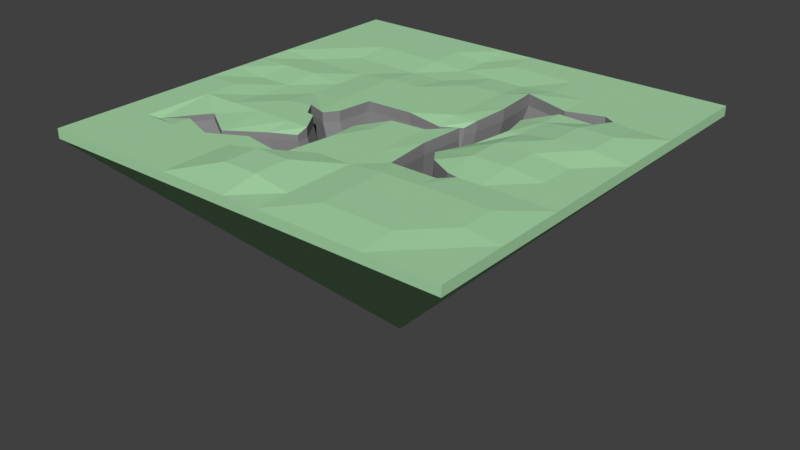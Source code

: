 # Source: Ravine_I.blend  (saved by Blender 2.78.0; exported with 4.5.12 LTS)
import bpy
from mathutils import Matrix  # noqa: F401  (used for matrix-valued properties, if any)

bpy.ops.wm.read_factory_settings(use_empty=True)
scene = bpy.context.scene
scene.name = 'Scene'

# ---- collections
col_collection_1 = bpy.data.collections.new('Collection 1'); scene.collection.children.link(col_collection_1)

# ---- materials (node trees are filled in below, after node groups)
mat_grass_ravine_i = bpy.data.materials.new('Grass Ravine I')
mat_grass_ravine_i.alpha_threshold = 0.0
mat_grass_ravine_i.use_transparent_shadow = False
mat_grass_ravine_i.diffuse_color = (0.4, 0.7, 0.4, 1.0)
mat_grass_ravine_i.roughness = 0.5
mat_grass_ravine_i.specular_intensity = 0.0
mat_grass_ravine_i.line_color = (0.0, 0.0, 0.0, 1.0)
mat_stone_ravine_i = bpy.data.materials.new('Stone Ravine I')
mat_stone_ravine_i.alpha_threshold = 0.0
mat_stone_ravine_i.use_transparent_shadow = False
mat_stone_ravine_i.diffuse_color = (0.2668, 0.2668, 0.2668, 1.0)
mat_stone_ravine_i.roughness = 0.5
mat_stone_ravine_i.specular_intensity = 0.0

# ---- material node trees

# ---- world
world_world = bpy.data.worlds.new('World'); scene.world = world_world
world_world.color = (0.05088, 0.05088, 0.05088)
world_world.use_sun_shadow = False
world_world.sun_shadow_jitter_overblur = 0.0
world_world.cycles.sampling_method = 'MANUAL'

# ---- meshes
me_cube = bpy.data.meshes.new('Cube')
me_cube.from_pydata([(8.0, 8.0, 0.1847), (8.0, -8.0, 0.1847), (-8.0, -8.0, 0.1847), (-8.0, 8.0, 0.1847), (8.0, 8.0, -0.1847), (-8.0, -8.0, -0.1847), (6.667, 8.0, 0.1847), (5.333, 8.0, 0.1847), (4.0, 8.0, 0.1847), (2.667, 8.0, 0.1847), (1.333, 8.0, 0.1847), (2.146e-06, 8.0, 0.1847), (-1.333, 8.0, 0.1847), (-2.667, 8.0, 0.1847), (-4.0, 8.0, 0.1847), (-5.333, 8.0, 0.1847), (-6.667, 8.0, 0.1847), (6.667, -8.0, 0.1847), (5.333, -8.0, 0.1847), (4.0, -8.0, 0.1847), (2.667, -8.0, 0.1847), (1.333, -8.0, 0.1847), (-4.172e-06, -8.0, 0.1847), (-1.333, -8.0, 0.1847), (-2.667, -8.0, 0.1847), (-4.0, -8.0, 0.1847), (-5.333, -8.0, 0.1847), (-6.667, -8.0, 0.1847), (8.0, -8.0, -0.1847), (-8.0, 8.0, -0.1847), (-4.768e-07, 9.537e-07, -8.257), (8.0, 6.667, 0.1847), (8.0, 5.333, 0.1847), (8.0, 4.0, 0.1847), (8.0, 2.667, 0.1847), (8.0, 1.333, 0.1847), (8.0, -4.888e-06, 0.1847), (8.0, -1.333, 0.1847), (8.0, -2.667, 0.1847), (8.0, -4.0, 0.1847), (8.0, -5.333, 0.1847), (8.0, -6.667, 0.1847), (-8.0, -6.667, 0.1847), (-8.0, -5.333, 0.1847), (-8.0, -4.0, 0.1847), (-8.0, -2.667, 0.1847), (-8.0, -1.333, 0.1847), (-8.0, 1.311e-06, 0.1847), (-8.0, 1.333, 0.1847), (-8.0, 2.667, 0.1847), (-8.0, 4.0, 0.1847), (-8.0, 5.333, 0.1847), (-8.0, 6.667, 0.1847), (6.667, 6.667, 0.1847), (6.667, 5.333, 0.1847), (6.667, 4.0, 0.1847), (6.667, 2.667, 0.3555), (6.667, 1.333, 0.3555), (6.667, -4.411e-06, 0.1847), (6.667, -1.333, 0.1847), (6.667, -2.667, 0.1847), (6.667, -4.0, 0.2937), (6.667, -5.333, 0.2937), (6.667, -6.667, 0.1847), (5.333, 6.667, 0.1847), (5.333, 5.333, 0.1847), (5.333, 2.667, 0.3555), (5.333, 1.333, 0.3555), (5.333, -3.457e-06, 0.3214), (5.333, -1.333, 0.3214), (5.333, -2.667, 0.1847), (5.333, -4.0, 0.2937), (5.333, -5.333, 0.2937), (5.333, -6.667, 0.2937), (4.0, 6.667, 0.1847), (4.0, 5.333, 0.1847), (4.0, 2.667, 0.1847), (4.0, 1.333, 0.1847), (4.0, -2.503e-06, 0.3214), (4.0, -1.333, 0.3214), (4.0, -4.0, 0.2937), (4.0, -5.333, 0.2937), (4.0, -6.667, 0.2937), (2.667, 6.667, 0.1847), (2.667, 5.333, 0.1847), (2.667, -4.0, 0.2937), (2.667, -5.333, 0.2937), (2.667, -6.667, 0.2937), (1.333, 6.667, 0.1847), (1.333, 5.333, 0.0681), (1.333, 4.0, 0.1847), (1.333, 2.667, 0.1847), (1.333, 1.333, 0.1847), (1.333, -1.333, 0.1847), (1.333, -2.667, 0.1847), (1.333, -4.0, 0.1847), (1.333, -5.333, 0.1847), (1.333, -6.667, 0.1847), (1.619e-06, 6.667, 0.1847), (1.093e-06, 5.333, 0.0681), (5.662e-07, 4.0, 0.1847), (3.974e-08, 2.667, 0.1847), (-4.868e-07, 1.333, 0.1847), (-1.54e-06, -1.333, 0.1847), (-2.066e-06, -2.667, 0.1847), (-2.593e-06, -4.0, 0.1847), (-3.119e-06, -5.333, 0.4209), (-3.646e-06, -6.667, 0.4209), (-1.333, 6.667, 0.0681), (-1.333, 5.333, 0.0681), (-1.333, 4.0, 0.0681), (-1.333, 2.667, 0.1847), (-1.333, 1.333, 0.1847), (-1.333, -5.333, 0.4209), (-1.333, -6.667, 0.4209), (-2.667, 6.667, 0.1847), (-2.667, 5.333, 0.1847), (-2.667, 4.0, 0.0681), (-2.667, 2.667, 0.1847), (-2.667, 1.333, 0.1847), (-2.667, 1.192e-07, 0.1847), (-2.667, -2.667, 0.1847), (-2.667, -5.333, 0.1847), (-2.667, -6.667, 0.1847), (-4.0, 6.667, 0.1847), (-4.0, 5.333, 0.1847), (-4.0, 4.0, 0.0681), (-4.0, 2.667, 0.0681), (-4.0, 1.333, 0.0681), (-4.0, 5.96e-07, 0.0681), (-4.0, -1.333, 0.1847), (-4.0, -2.667, 0.1847), (-4.0, -5.333, 0.1847), (-4.0, -6.667, 0.1847), (-5.333, 6.667, 0.1847), (-5.333, 5.333, 0.1847), (-5.333, 4.0, 0.0681), (-5.333, 2.667, 0.0681), (-5.333, 1.333, 0.1847), (-5.333, 1.073e-06, 0.0681), (-5.333, -1.333, 0.0681), (-5.333, -2.667, 0.1847), (-5.333, -5.333, 0.1847), (-5.333, -6.667, 0.1847), (-6.667, 6.667, 0.1847), (-6.667, 5.333, 0.1847), (-6.667, 4.0, 0.1847), (-6.667, 2.667, 0.0681), (-6.667, 1.333, 0.1847), (-6.667, 1.55e-06, 0.0681), (-6.667, -1.333, 0.1847), (-6.667, -2.667, 0.1847), (-6.667, -4.0, 0.1847), (-6.667, -5.333, 0.1847), (-6.667, -6.667, 0.1847), (5.333, 4.439, 0.1847), (5.333, 3.561, 0.1847), (5.773, 4.189, 0.1847), (4.0, 3.632, 0.1847), (4.0, 3.999, 0.1847), (4.0, -2.573, 0.1847), (4.0, -3.106, 0.1847), (4.439, -2.667, 0.1847), (3.593, 3.561, 0.03979), (2.227, 4.439, 0.2678), (2.39, 2.667, 0.2678), (3.106, 2.667, 0.03979), (2.227, 1.333, 0.1847), (3.53, 1.333, 0.1847), (2.055, 0.8521, 0.03979), (2.227, 0.3775, 0.2401), (3.106, -2.104e-06, 0.03979), (2.114, -1.333, 0.2401), (2.555, -1.333, 0.03979), (3.106, -2.082, 0.1847), (2.227, -3.106, 0.1847), (1.333, -0.3337, 0.1847), (1.333, 0.4394, 0.03979), (-1.187e-06, -0.4394, 0.1847), (-8.398e-07, 0.5188, 0.1847), (-0.294, -0.5022, 0.03979), (-1.773, 0.4394, 0.1847), (-1.934, -0.894, 0.1847), (-2.349, -1.773, 0.1847), (-0.894, -1.333, 0.03979), (-1.773, -2.667, 0.1847), (-0.6301, -2.667, 0.1847), (-1.773, -3.107, 0.03979), (-0.894, -4.782, 0.1847), (-2.667, -1.713, 0.1847), (-2.283, -1.376, 0.1847), (-3.106, -1.089, 0.1847), (-2.667, -4.439, 0.1847), (-2.667, -3.561, 0.03979), (-4.0, -5.149, 0.1847), (-4.0, -4.437, 0.03979), (-5.333, -4.634, 0.1847), (-5.333, -3.561, 0.03979), (-6.421, -5.035, 0.03979), (5.333, 3.561, -0.1847), (5.333, 4.439, -0.1847), (5.773, 4.189, -0.1847), (4.0, -3.106, -0.1847), (4.0, -2.573, -0.1847), (4.439, -2.667, -0.1847), (4.0, 3.999, -0.1847), (4.0, 3.632, -0.1847), (3.106, -2.082, -0.1847), (2.227, -3.106, -0.1847), (2.114, -1.333, -0.1847), (2.555, -1.333, -0.1847), (2.227, 0.3775, -0.1847), (2.055, 0.8521, -0.1847), (3.106, 5.96e-07, -0.1847), (2.227, 1.333, -0.1847), (3.53, 1.333, -0.1847), (2.39, 2.667, -0.1847), (3.106, 2.667, -0.1847), (3.593, 3.561, -0.1847), (2.227, 4.439, -0.1847), (1.333, 0.4394, -0.1847), (1.333, -0.3337, -0.1847), (4.231e-07, 0.5188, -0.1847), (2.922e-07, -0.4394, -0.1847), (-0.894, -4.782, -0.1847), (-1.773, -3.107, -0.1847), (-1.773, -2.667, -0.1847), (-0.6301, -2.667, -0.1847), (-2.349, -1.773, -0.1847), (-1.934, -0.894, -0.1847), (-0.894, -1.333, -0.1847), (-0.294, -0.5022, -0.1847), (-1.773, 0.4394, -0.1847), (-2.667, -3.561, -0.1847), (-2.667, -4.439, -0.1847), (-2.283, -1.376, -0.1847), (-2.667, -1.713, -0.1847), (-3.106, -1.089, -0.1847), (-4.0, -4.437, -0.1847), (-4.0, -5.149, -0.1847), (-5.333, -3.561, -0.1847), (-5.333, -4.634, -0.1847), (-6.421, -5.035, -0.1847), (4.74, 3.221, -2.765), (4.387, 2.717, -2.765), (4.387, 3.422, -2.765), (3.671, -2.276, -2.765), (3.318, -2.629, -2.765), (3.318, -2.201, -2.765), (-2.38, -1.011, -2.765), (-1.72, -1.241, -2.765), (-2.028, -1.511, -2.765), (-5.039, -4.175, -2.765), (-4.166, -2.993, -2.765), (-4.166, -3.854, -2.765), (1.897, -2.629, -2.765), (1.805, -1.207, -2.765), (2.16, -1.207, -2.765), (2.601, -1.807, -2.765), (1.897, 0.1648, -2.765), (2.601, -0.1379, -2.765), (1.758, 0.5453, -2.765), (1.897, 0.9313, -2.765), (2.941, 0.9313, -2.765), (2.027, 2.001, -2.765), (2.601, 2.001, -2.765), (1.897, 3.422, -2.765), (2.992, 2.717, -2.765), (-1.311, -2.629, -2.765), (-1.311, -2.276, -2.765), (-0.3947, -2.276, -2.765), (-0.6063, -3.973, -2.765), (-1.773, -1.559, -2.765), (-0.6063, -1.207, -2.765), (-1.44, -0.8548, -2.765), (-1.311, 0.2144, -2.765), (-0.1252, -0.5407, -2.765), (-3.097, -4.267, -2.765), (-3.097, -3.696, -2.765), (-2.028, -3.698, -2.765), (-2.028, -2.993, -2.765), (0.1105, -0.4903, -2.765), (0.1105, 0.2781, -2.765), (1.18, -0.4055, -2.765), (1.18, 0.2144, -2.765), (3.318, 2.774, -2.765), (3.318, 3.069, -2.765), (3.038, 1.627, -4.768), (2.829, 1.329, -4.768), (2.829, 1.746, -4.768), (2.404, -1.634, -4.768), (2.195, -1.842, -4.768), (2.195, -1.589, -4.768), (-1.185, -0.8829, -4.768), (-0.7933, -1.019, -4.768), (-0.9758, -1.18, -4.768), (-2.762, -2.76, -4.768), (-2.244, -2.059, -4.768), (-2.244, -2.569, -4.768), (1.352, -1.842, -4.768), (1.298, -0.9993, -4.768), (1.508, -0.9993, -4.768), (1.77, -1.355, -4.768), (1.352, -0.1855, -4.768), (1.77, -0.3651, -4.768), (1.27, 0.04018, -4.768), (1.352, 0.2691, -4.768), (1.972, 0.2691, -4.768), (1.429, 0.9033, -4.768), (1.77, 0.9033, -4.768), (1.352, 1.746, -4.768), (2.002, 1.329, -4.768), (-0.5506, -1.843, -4.768), (-0.5506, -1.634, -4.768), (-0.007087, -1.634, -4.768), (-0.1326, -2.64, -4.768), (-0.8246, -1.208, -4.768), (-0.1326, -0.9993, -4.768), (-0.6273, -0.7903, -4.768), (-0.5506, -0.1561, -4.768), (0.1528, -0.604, -4.768), (-1.61, -2.814, -4.768), (-1.61, -2.475, -4.768), (-0.9758, -2.477, -4.768), (-0.9758, -2.059, -4.768), (0.2926, -0.5741, -4.768), (0.2926, -0.1183, -4.768), (0.9268, -0.5238, -4.768), (0.9268, -0.1561, -4.768), (2.195, 1.362, -4.768), (2.195, 1.537, -4.768)], [], [(154, 42, 2, 27), (28, 41, 1), (5, 27, 2), (29, 52, 3), (16, 4, 29, 3), (0, 4, 6), (6, 4, 7), (7, 4, 8), (8, 4, 9), (9, 4, 10), (10, 4, 11), (11, 4, 12), (12, 4, 13), (13, 4, 14), (14, 4, 15), (15, 4, 16), (28, 1, 17, 5), (5, 17, 18), (5, 18, 19), (5, 19, 20), (5, 20, 21), (5, 21, 22), (5, 22, 23), (5, 23, 24), (5, 24, 25), (5, 25, 26), (5, 26, 27), (41, 63, 17, 1), (63, 73, 18, 17), (73, 82, 19, 18), (82, 87, 20, 19), (87, 97, 21, 20), (97, 107, 22, 21), (107, 114, 23, 22), (114, 123, 24, 23), (123, 133, 25, 24), (133, 143, 26, 25), (143, 154, 27, 26), (214, 212, 261, 262), (234, 224, 271, 279), (210, 213, 260, 257), (229, 235, 250, 274), (211, 209, 256, 259), (236, 228, 272, 251), (207, 210, 257, 258), (233, 238, 278, 280), (239, 234, 279, 277), (242, 241, 254, 252), (209, 208, 255, 256), (238, 240, 253, 278), (240, 242, 252, 253), (241, 239, 277, 254), (237, 236, 251, 249), (230, 231, 276, 273), (235, 237, 249, 250), (200, 205, 286, 245), (15, 16, 144, 134), (134, 144, 145, 135), (135, 145, 146, 136), (136, 146, 147, 137), (137, 147, 148, 138), (138, 148, 149, 139), (139, 149, 150, 140), (140, 150, 151, 141), (142, 196, 198, 153), (232, 229, 274, 275), (142, 153, 154, 143), (14, 15, 134, 124), (124, 134, 135, 125), (125, 135, 136, 126), (126, 136, 137, 127), (127, 137, 138, 128), (128, 138, 139, 129), (129, 139, 140, 130), (130, 140, 141, 131), (194, 196, 142, 132), (141, 151, 152, 198, 197), (132, 142, 143, 133), (13, 14, 124, 115), (115, 124, 125, 116), (116, 125, 126, 117), (117, 126, 127, 118), (118, 127, 128, 119), (119, 128, 129, 120), (189, 191, 130, 131, 121), (121, 131, 195, 193), (192, 194, 132, 122), (131, 141, 197, 195), (122, 132, 133, 123), (12, 13, 115, 108), (108, 115, 116, 109), (109, 116, 117, 110), (110, 117, 118, 111), (111, 118, 119, 112), (181, 120, 190, 182), (103, 184, 186, 104), (104, 186, 188, 105), (105, 188, 113, 106), (120, 129, 130, 191, 190), (113, 122, 123, 114), (11, 12, 108, 98), (98, 108, 109, 99), (99, 109, 110, 100), (100, 110, 111, 101), (101, 111, 112, 102), (178, 184, 103), (112, 119, 120, 181), (183, 189, 121, 185), (185, 121, 193, 187), (188, 192, 122, 113), (106, 113, 114, 107), (10, 11, 98, 88), (88, 98, 99, 89), (89, 99, 100, 90), (90, 100, 101, 91), (91, 101, 102, 92), (176, 178, 103, 93), (102, 112, 181, 179), (93, 103, 104, 94), (94, 104, 105, 95), (95, 105, 106, 96), (96, 106, 107, 97), (9, 10, 88, 83), (83, 88, 89, 84), (164, 90, 91, 165), (76, 166, 168, 77), (77, 168, 171, 78), (78, 171, 173, 79), (172, 93, 94, 175), (175, 94, 95, 85), (92, 102, 179, 177), (85, 95, 96, 86), (86, 96, 97, 87), (8, 9, 83, 74), (74, 83, 84, 75), (158, 163, 166, 76), (79, 173, 174, 160), (165, 91, 92, 167), (167, 92, 177, 169), (170, 176, 93, 172), (70, 162, 161, 80, 71), (69, 79, 160, 162, 70), (80, 85, 86, 81), (81, 86, 87, 82), (7, 8, 74, 64), (64, 74, 75, 65), (55, 157, 156, 66, 56), (54, 65, 155, 157, 55), (66, 76, 77, 67), (67, 77, 78, 68), (68, 78, 79, 69), (84, 89, 90, 164), (161, 175, 85, 80), (71, 80, 81, 72), (72, 81, 82, 73), (6, 7, 64, 53), (53, 64, 65, 54), (75, 84, 164, 159), (156, 158, 76, 66), (56, 66, 67, 57), (57, 67, 68, 58), (58, 68, 69, 59), (59, 69, 70, 60), (60, 70, 71, 61), (61, 71, 72, 62), (62, 72, 73, 63), (0, 6, 53, 31), (31, 53, 54, 32), (32, 54, 55, 33), (33, 55, 56, 34), (34, 56, 57, 35), (35, 57, 58, 36), (36, 58, 59, 37), (37, 59, 60, 38), (38, 60, 61, 39), (39, 61, 62, 40), (40, 62, 63, 41), (5, 2, 42, 29), (29, 42, 43), (29, 43, 44), (29, 44, 45), (29, 45, 46), (29, 46, 47), (29, 47, 48), (29, 48, 49), (29, 49, 50), (29, 50, 51), (29, 51, 52), (4, 0, 31, 28), (28, 31, 32), (28, 32, 33), (28, 33, 34), (28, 34, 35), (28, 35, 36), (28, 36, 37), (28, 37, 38), (28, 38, 39), (28, 39, 40), (28, 40, 41), (16, 3, 52, 144), (144, 52, 51, 145), (145, 51, 50, 146), (146, 50, 49, 147), (147, 49, 48, 148), (148, 48, 47, 149), (149, 47, 46, 150), (150, 46, 45, 151), (151, 45, 44, 152), (152, 44, 43, 153), (153, 43, 42, 154), (241, 242, 198, 196), (196, 194, 239, 241), (194, 192, 234, 239), (234, 192, 188, 224), (224, 188, 186, 227), (227, 186, 184, 230), (184, 180, 231, 230), (180, 178, 223, 231), (178, 176, 221, 223), (221, 176, 170, 211), (211, 170, 172, 209), (172, 175, 208, 209), (208, 175, 161, 202), (161, 162, 204, 202), (162, 160, 203, 204), (203, 160, 174, 207), (207, 174, 173, 210), (210, 173, 171, 213), (213, 171, 168, 215), (215, 168, 166, 217), (166, 163, 218, 217), (163, 158, 206, 218), (206, 158, 156, 199), (156, 157, 201, 199), (157, 155, 200, 201), (155, 159, 205, 200), (205, 159, 164, 219), (164, 165, 216, 219), (165, 167, 214, 216), (167, 169, 212, 214), (169, 177, 220, 212), (177, 179, 222, 220), (222, 179, 181, 232), (181, 182, 229, 232), (229, 182, 190, 235), (190, 191, 237, 235), (191, 189, 236, 237), (228, 236, 189, 183), (183, 185, 226, 228), (185, 187, 225, 226), (233, 225, 187, 193), (238, 233, 193, 195), (240, 238, 195, 197), (197, 198, 242, 240), (65, 75, 159, 155), (269, 268, 312, 313), (265, 267, 311, 309), (245, 286, 330, 289), (266, 264, 308, 310), (285, 244, 288, 329), (263, 265, 309, 307), (248, 258, 302, 292), (264, 262, 306, 308), (255, 247, 291, 299), (260, 263, 307, 304), (286, 266, 310, 330), (262, 261, 305, 306), (267, 285, 329, 311), (257, 260, 304, 301), (261, 284, 328, 305), (259, 256, 300, 303), (283, 259, 303, 327), (258, 257, 301, 302), (284, 282, 326, 328), (256, 255, 299, 300), (281, 283, 327, 325), (225, 233, 280, 268), (213, 215, 263, 260), (231, 223, 281, 276), (216, 214, 262, 264), (222, 232, 275, 282), (199, 201, 243, 244), (215, 217, 265, 263), (223, 221, 283, 281), (219, 216, 264, 266), (201, 200, 245, 243), (220, 222, 282, 284), (202, 204, 246, 247), (221, 211, 259, 283), (217, 218, 267, 265), (212, 220, 284, 261), (204, 203, 248, 246), (226, 225, 268, 269), (218, 206, 285, 267), (205, 219, 266, 286), (224, 227, 270, 271), (208, 202, 247, 255), (228, 226, 269, 272), (203, 207, 258, 248), (227, 230, 273, 270), (206, 199, 244, 285), (271, 270, 314, 315), (272, 269, 313, 316), (270, 273, 317, 314), (275, 274, 318, 319), (273, 276, 320, 317), (254, 277, 321, 298), (278, 253, 297, 322), (277, 279, 323, 321), (244, 243, 287, 288), (280, 278, 322, 324), (243, 245, 289, 287), (251, 272, 316, 295), (247, 246, 290, 291), (274, 250, 294, 318), (246, 248, 292, 290), (279, 271, 315, 323), (250, 249, 293, 294), (268, 280, 324, 312), (249, 251, 295, 293), (276, 281, 325, 320), (253, 252, 296, 297), (282, 275, 319, 326), (252, 254, 298, 296), (305, 304, 307, 306), (306, 307, 309, 308), (308, 309, 311, 310), (329, 330, 310, 311), (287, 289, 288), (288, 289, 330, 329), (153, 198, 152), (184, 178, 180), (303, 305, 328, 327), (300, 304, 305, 303), (304, 300, 301), (299, 302, 301, 300), (291, 292, 302, 299), (290, 292, 291), (327, 328, 326, 325), (325, 326, 319, 320), (318, 317, 320, 319), (317, 318, 294, 314), (293, 295, 316, 294), (316, 313, 314, 294), (312, 315, 314, 313), (315, 312, 324, 323), (323, 324, 322, 321), (321, 322, 297, 298), (296, 298, 297), (4, 28, 30), (29, 4, 30), (28, 5, 30), (5, 29, 30)])
me_cube.polygons.foreach_set('material_index', [0, 0, 0, 0, 0, 0, 0, 0, 0, 0, 0, 0, 0, 0, 0, 0, 0, 0, 0, 0, 0, 0, 0, 0, 0, 0, 0, 0, 0, 0, 0, 0, 0, 0, 0, 0, 0, 0, 1, 1, 1, 1, 1, 1, 1, 1, 1, 1, 1, 1, 1, 1, 1, 1, 1, 1, 0, 0, 0, 0, 0, 0, 0, 0, 0, 1, 0, 0, 0, 0, 0, 0, 0, 0, 0, 0, 0, 0, 0, 0, 0, 0, 0, 0, 0, 0, 0, 0, 0, 0, 0, 0, 0, 0, 0, 0, 0, 0, 0, 0, 0, 0, 0, 0, 0, 0, 0, 0, 0, 0, 0, 0, 0, 0, 0, 0, 0, 0, 0, 0, 0, 0, 0, 0, 0, 0, 0, 0, 0, 0, 0, 0, 0, 0, 0, 0, 0, 0, 0, 0, 0, 0, 0, 0, 0, 0, 0, 0, 0, 0, 0, 0, 0, 0, 0, 0, 0, 0, 0, 0, 0, 0, 0, 0, 0, 0, 0, 0, 0, 0, 0, 0, 0, 0, 0, 0, 0, 0, 0, 0, 0, 0, 0, 0, 0, 0, 0, 0, 0, 0, 0, 0, 0, 0, 0, 0, 0, 0, 0, 0, 0, 0, 0, 0, 0, 0, 0, 0, 0, 0, 1, 1, 1, 1, 1, 1, 1, 1, 1, 1, 1, 1, 1, 1, 1, 1, 1, 1, 1, 1, 1, 1, 1, 1, 1, 1, 1, 1, 1, 1, 1, 1, 1, 1, 1, 1, 1, 1, 1, 1, 1, 1, 1, 1, 0, 1, 1, 1, 1, 1, 1, 1, 1, 1, 1, 1, 1, 1, 1, 1, 1, 1, 1, 1, 1, 1, 1, 1, 1, 1, 1, 1, 1, 1, 1, 1, 1, 1, 1, 1, 1, 1, 1, 1, 1, 1, 1, 1, 1, 1, 1, 1, 1, 1, 1, 1, 1, 1, 1, 1, 1, 1, 1, 1, 1, 1, 1, 1, 1, 1, 1, 1, 1, 1, 1, 1, 1, 1, 1, 1, 0, 0, 1, 1, 1, 1, 1, 1, 1, 1, 1, 1, 1, 1, 1, 1, 1, 1, 1, 0, 0, 0, 0])
me_cube.materials.append(mat_grass_ravine_i)
me_cube.materials.append(mat_stone_ravine_i)
me_cube.use_remesh_preserve_volume = False
me_cube.use_remesh_preserve_attributes = False
me_cube.use_mirror_vertex_groups = False
me_cube.update()

# ---- objects
ob_ravine_i = bpy.data.objects.new('Ravine I', me_cube)

# ---- transforms, parenting, visibility, modifiers, constraints
ob_ravine_i.location = (0.0, 0.0, 0.0)
ob_ravine_i.lock_rotations_4d = False
ob_ravine_i.empty_display_type = 'ARROWS'
ob_ravine_i.lineart.crease_threshold = 0.0

# ---- collection membership
col_collection_1.objects.link(ob_ravine_i)

# ---- scene / render settings (as saved in the file)
scene.frame_start = 1; scene.frame_end = 250; scene.frame_set(1)
scene.render.engine = 'BLENDER_EEVEE_NEXT'
scene.render.resolution_percentage = 50
scene.render.dither_intensity = 0.0
scene.cycles.use_denoising = False
scene.cycles.samples = 128
scene.cycles.sampling_pattern = 'TABULATED_SOBOL'
scene.cycles.light_sampling_threshold = 0.0
scene.cycles.use_adaptive_sampling = False
scene.cycles.use_light_tree = False
scene.cycles.blur_glossy = 0.0
scene.cycles.sample_clamp_indirect = 0.0
scene.view_settings.view_transform = 'Standard'
bpy.context.view_layer.update()

# ---- added for rendering (the .blend has no active camera and no usable light): camera, sun
cam_auto = bpy.data.cameras.new('AutoCamera')
cam_auto.lens = 50.0
cam_auto.sensor_width = 36.0
cam_auto.clip_end = 1000.0
ob_auto_camera = bpy.data.objects.new('AutoCamera', cam_auto)
scene.collection.objects.link(ob_auto_camera)
ob_auto_camera.location = (22.4223, -26.9068, 14.0198)
ob_auto_camera.rotation_euler = (1.09748, -7.21219e-08, 0.694738)
scene.camera = ob_auto_camera
light_auto_sun = bpy.data.lights.new('AutoSun', 'SUN')
light_auto_sun.energy = 3.0
light_auto_sun.angle = 0.0523599
ob_auto_sun = bpy.data.objects.new('AutoSun', light_auto_sun)
scene.collection.objects.link(ob_auto_sun)
ob_auto_sun.rotation_euler = (0.872665, 0.174533, 0.523599)
bpy.context.view_layer.update()

